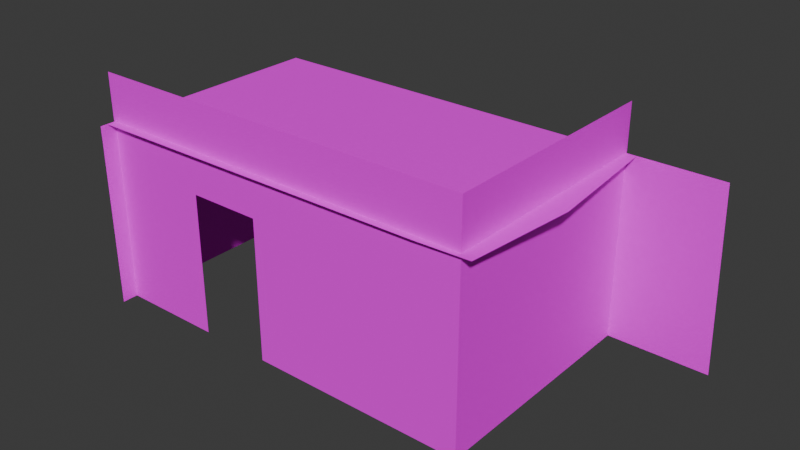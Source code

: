 # Source: FreezerStorage.blend  (saved by Blender 4.2.66; exported with 4.5.12 LTS)
import bpy
from mathutils import Matrix  # noqa: F401  (used for matrix-valued properties, if any)

bpy.ops.wm.read_factory_settings(use_empty=True)
scene = bpy.context.scene
scene.name = 'Scene'

# ---- collections
col_collection = bpy.data.collections.new('Collection'); scene.collection.children.link(col_collection)

# ---- images (referenced by path relative to the original .blend; pixels are not part of the script)
import os
ASSET_DIR = os.environ.get("B2B_ASSET_DIR", "")  # directory of the original .blend (textures are referenced by path, not embedded)
HERE = os.path.dirname(os.path.abspath(__file__))  # packed textures are extracted next to this script under _unpacked/

def load_image(name, relpath, width, height, colorspace="sRGB"):
    """Load a texture the original file referenced (path relative to the .blend, or extracted next to this script)."""
    p = next((c for c in (os.path.join(HERE, relpath), os.path.join(ASSET_DIR, relpath)) if relpath and os.path.exists(c)), "")
    if p:
        img = bpy.data.images.load(p, check_existing=True)
        img.name = name
    else:  # same state as the original file: an image datablock whose file is absent (Cycles renders it pink)
        img = bpy.data.images.new(name, width, height)
        img.source = "FILE"
        img.filepath = "//" + (relpath or name)
    img.colorspace_settings.name = colorspace
    return img
img_metal_03_jpg_001 = load_image('Metal_03.jpg.001', 'Metal_03.jpg', 1024, 1024, 'sRGB')
img_metal_jpg_001 = load_image('Metal.jpg.001', 'Metal.jpg', 1024, 1024, 'sRGB')
img_brick_jpg = load_image('Brick.jpg', 'Brick.jpg', 1024, 1024, 'sRGB')
img_plaste_jpg = load_image('Plaste.jpg', 'Plaste.jpg', 1024, 1024, 'sRGB')
img_wood_01_jpg = load_image('Wood_01.jpg', 'Wood_01.jpg', 1024, 1024, 'sRGB')
img_roof_tiles_jpg = load_image('Roof_tiles.jpg', 'Roof_tiles.jpg', 1024, 1024, 'sRGB')
img_wood_02_jpg = load_image('Wood_02.jpg', 'Wood_02.jpg', 1024, 1024, 'sRGB')
img_wood_05_jpg = load_image('Wood_05.jpg', 'Wood_05.jpg', 1024, 1024, 'sRGB')
img_tiles_02_jpg = load_image('Tiles_02.jpg', 'Tiles_02.jpg', 1024, 1024, 'sRGB')
img_metal_07_jpg = load_image('Metal_07.jpg', 'Metal_07.jpg', 1024, 1024, 'sRGB')
img_door_01_jpg_001 = load_image('Door_01.jpg.001', 'Door_01.jpg', 1024, 1024, 'sRGB')
img_concrete_01_png = load_image('Concrete_01.png', 'Concrete_01.png', 1024, 1024, 'sRGB')
img_metal_10_png = load_image('Metal_10.png', 'Metal_10.png', 1024, 1024, 'sRGB')
img_concrete_02_jpg = load_image('Concrete_02.jpg', 'Concrete_02.jpg', 1024, 1024, 'sRGB')
img_concrete_03_png = load_image('Concrete_03.png', 'Concrete_03.png', 1024, 1024, 'sRGB')
img_marble_jpg = load_image('Marble.jpg', 'Marble.jpg', 1024, 1024, 'sRGB')
img_plastic_jpg_001 = load_image('Plastic.jpg.001', 'Plastic.jpg', 1024, 1024, 'sRGB')

# ---- materials (node trees are filled in below, after node groups)
mat_metal_03 = bpy.data.materials.new('Metal_03')
mat_metal_03.roughness = 1.0
mat_metal_03.specular_intensity = 0.0
mat_metal = bpy.data.materials.new('Metal')
mat_metal.roughness = 1.0
mat_metal.specular_intensity = 0.0
mat_brick = bpy.data.materials.new('Brick')
mat_brick.roughness = 1.0
mat_brick.specular_intensity = 0.0
mat_plaste = bpy.data.materials.new('Plaste')
mat_plaste.roughness = 1.0
mat_plaste.specular_intensity = 0.0
mat_wood_01 = bpy.data.materials.new('Wood_01')
mat_wood_01.roughness = 1.0
mat_wood_01.specular_intensity = 0.0
mat_roof_tiles = bpy.data.materials.new('Roof_tiles')
mat_roof_tiles.roughness = 1.0
mat_roof_tiles.specular_intensity = 0.0
mat_wood_02 = bpy.data.materials.new('Wood_02')
mat_wood_02.roughness = 1.0
mat_wood_02.specular_intensity = 0.0
mat_wood_05 = bpy.data.materials.new('Wood_05')
mat_wood_05.roughness = 1.0
mat_wood_05.specular_intensity = 0.0
mat_tiles_02 = bpy.data.materials.new('Tiles_02')
mat_tiles_02.roughness = 1.0
mat_tiles_02.specular_intensity = 0.0
mat_metal_07 = bpy.data.materials.new('Metal_07')
mat_metal_07.roughness = 1.0
mat_metal_07.specular_intensity = 0.0
mat_door_01 = bpy.data.materials.new('Door_01')
mat_door_01.roughness = 1.0
mat_door_01.specular_intensity = 0.0
mat_concrete_01 = bpy.data.materials.new('Concrete_01')
mat_concrete_01.roughness = 1.0
mat_concrete_01.specular_intensity = 0.0
mat_metal_10 = bpy.data.materials.new('Metal_10')
mat_metal_10.roughness = 1.0
mat_metal_10.specular_intensity = 0.0
mat_concrete_02 = bpy.data.materials.new('Concrete_02')
mat_concrete_02.roughness = 1.0
mat_concrete_02.specular_intensity = 0.0
mat_concrete_03 = bpy.data.materials.new('Concrete_03')
mat_concrete_03.roughness = 1.0
mat_concrete_03.specular_intensity = 0.0
mat_marble = bpy.data.materials.new('Marble')
mat_marble.roughness = 1.0
mat_marble.specular_intensity = 0.0
mat_plastic = bpy.data.materials.new('Plastic')
mat_plastic.roughness = 1.0
mat_plastic.specular_intensity = 0.0

# ---- material node trees
mat_metal_03.use_nodes = True; mat_metal_03.node_tree.nodes.clear()
_N = mat_metal_03.node_tree.nodes; _L = mat_metal_03.node_tree.links
n0 = _N.new('ShaderNodeBsdfPrincipled'); n0.name = 'Principled BSDF'; n0.location = (10, 300)
n0.inputs[2].default_value = 1.0
n0.inputs[13].default_value = 0.0
n0.inputs[27].default_value = (0.0, 0.0, 0.0, 1.0)
n0.inputs[28].default_value = 1.0
n1 = _N.new('ShaderNodeOutputMaterial'); n1.name = 'Material Output'; n1.location = (300, 300)
n2 = _N.new('ShaderNodeNormalMap'); n2.name = 'Normal Map'; n2.location = (-300, -300)
n2.label = 'Normal/Map'
n2.inputs[0].default_value = 0.0
n3 = _N.new('ShaderNodeTexImage'); n3.name = 'Image Texture'; n3.location = (-300, 600)
n3.image = img_metal_03_jpg_001
_L.new(n0.outputs[0], n1.inputs[0])
_L.new(n2.outputs[0], n0.inputs[5])
_L.new(n3.outputs[0], n0.inputs[0])
n1.is_active_output = True
mat_metal.use_nodes = True; mat_metal.node_tree.nodes.clear()
_N = mat_metal.node_tree.nodes; _L = mat_metal.node_tree.links
n0 = _N.new('ShaderNodeBsdfPrincipled'); n0.name = 'Principled BSDF'; n0.location = (10, 300)
n0.inputs[2].default_value = 1.0
n0.inputs[13].default_value = 0.0
n0.inputs[27].default_value = (0.0, 0.0, 0.0, 1.0)
n0.inputs[28].default_value = 1.0
n1 = _N.new('ShaderNodeOutputMaterial'); n1.name = 'Material Output'; n1.location = (300, 300)
n2 = _N.new('ShaderNodeNormalMap'); n2.name = 'Normal Map'; n2.location = (-300, -300)
n2.label = 'Normal/Map'
n2.inputs[0].default_value = 0.0
n3 = _N.new('ShaderNodeTexImage'); n3.name = 'Image Texture'; n3.location = (-300, 600)
n3.image = img_metal_jpg_001
_L.new(n0.outputs[0], n1.inputs[0])
_L.new(n2.outputs[0], n0.inputs[5])
_L.new(n3.outputs[0], n0.inputs[0])
n1.is_active_output = True
mat_brick.use_nodes = True; mat_brick.node_tree.nodes.clear()
_N = mat_brick.node_tree.nodes; _L = mat_brick.node_tree.links
n0 = _N.new('ShaderNodeBsdfPrincipled'); n0.name = 'Principled BSDF'; n0.location = (10, 300)
n0.inputs[2].default_value = 1.0
n0.inputs[13].default_value = 0.0
n0.inputs[27].default_value = (0.0, 0.0, 0.0, 1.0)
n0.inputs[28].default_value = 1.0
n1 = _N.new('ShaderNodeOutputMaterial'); n1.name = 'Material Output'; n1.location = (300, 300)
n2 = _N.new('ShaderNodeNormalMap'); n2.name = 'Normal Map'; n2.location = (-300, -300)
n2.label = 'Normal/Map'
n2.inputs[0].default_value = 0.0
n3 = _N.new('ShaderNodeTexImage'); n3.name = 'Image Texture'; n3.location = (-300, 600)
n3.image = img_brick_jpg
_L.new(n0.outputs[0], n1.inputs[0])
_L.new(n2.outputs[0], n0.inputs[5])
_L.new(n3.outputs[0], n0.inputs[0])
n1.is_active_output = True
mat_plaste.use_nodes = True; mat_plaste.node_tree.nodes.clear()
_N = mat_plaste.node_tree.nodes; _L = mat_plaste.node_tree.links
n0 = _N.new('ShaderNodeBsdfPrincipled'); n0.name = 'Principled BSDF'; n0.location = (10, 300)
n0.inputs[2].default_value = 1.0
n0.inputs[13].default_value = 0.0
n0.inputs[27].default_value = (0.0, 0.0, 0.0, 1.0)
n0.inputs[28].default_value = 1.0
n1 = _N.new('ShaderNodeOutputMaterial'); n1.name = 'Material Output'; n1.location = (300, 300)
n2 = _N.new('ShaderNodeNormalMap'); n2.name = 'Normal Map'; n2.location = (-300, -300)
n2.label = 'Normal/Map'
n2.inputs[0].default_value = 0.0
n3 = _N.new('ShaderNodeTexImage'); n3.name = 'Image Texture'; n3.location = (-300, 600)
n3.image = img_plaste_jpg
_L.new(n0.outputs[0], n1.inputs[0])
_L.new(n2.outputs[0], n0.inputs[5])
_L.new(n3.outputs[0], n0.inputs[0])
n1.is_active_output = True
mat_wood_01.use_nodes = True; mat_wood_01.node_tree.nodes.clear()
_N = mat_wood_01.node_tree.nodes; _L = mat_wood_01.node_tree.links
n0 = _N.new('ShaderNodeBsdfPrincipled'); n0.name = 'Principled BSDF'; n0.location = (10, 300)
n0.inputs[2].default_value = 1.0
n0.inputs[13].default_value = 0.0
n0.inputs[27].default_value = (0.0, 0.0, 0.0, 1.0)
n0.inputs[28].default_value = 1.0
n1 = _N.new('ShaderNodeOutputMaterial'); n1.name = 'Material Output'; n1.location = (300, 300)
n2 = _N.new('ShaderNodeNormalMap'); n2.name = 'Normal Map'; n2.location = (-300, -300)
n2.label = 'Normal/Map'
n2.inputs[0].default_value = 0.0
n3 = _N.new('ShaderNodeTexImage'); n3.name = 'Image Texture'; n3.location = (-300, 600)
n3.image = img_wood_01_jpg
_L.new(n0.outputs[0], n1.inputs[0])
_L.new(n2.outputs[0], n0.inputs[5])
_L.new(n3.outputs[0], n0.inputs[0])
n1.is_active_output = True
mat_roof_tiles.use_nodes = True; mat_roof_tiles.node_tree.nodes.clear()
_N = mat_roof_tiles.node_tree.nodes; _L = mat_roof_tiles.node_tree.links
n0 = _N.new('ShaderNodeBsdfPrincipled'); n0.name = 'Principled BSDF'; n0.location = (10, 300)
n0.inputs[2].default_value = 1.0
n0.inputs[13].default_value = 0.0
n0.inputs[27].default_value = (0.0, 0.0, 0.0, 1.0)
n0.inputs[28].default_value = 1.0
n1 = _N.new('ShaderNodeOutputMaterial'); n1.name = 'Material Output'; n1.location = (300, 300)
n2 = _N.new('ShaderNodeNormalMap'); n2.name = 'Normal Map'; n2.location = (-300, -300)
n2.label = 'Normal/Map'
n2.inputs[0].default_value = 0.0
n3 = _N.new('ShaderNodeTexImage'); n3.name = 'Image Texture'; n3.location = (-300, 600)
n3.image = img_roof_tiles_jpg
_L.new(n0.outputs[0], n1.inputs[0])
_L.new(n2.outputs[0], n0.inputs[5])
_L.new(n3.outputs[0], n0.inputs[0])
n1.is_active_output = True
mat_wood_02.use_nodes = True; mat_wood_02.node_tree.nodes.clear()
_N = mat_wood_02.node_tree.nodes; _L = mat_wood_02.node_tree.links
n0 = _N.new('ShaderNodeBsdfPrincipled'); n0.name = 'Principled BSDF'; n0.location = (10, 300)
n0.inputs[2].default_value = 1.0
n0.inputs[13].default_value = 0.0
n0.inputs[27].default_value = (0.0, 0.0, 0.0, 1.0)
n0.inputs[28].default_value = 1.0
n1 = _N.new('ShaderNodeOutputMaterial'); n1.name = 'Material Output'; n1.location = (300, 300)
n2 = _N.new('ShaderNodeNormalMap'); n2.name = 'Normal Map'; n2.location = (-300, -300)
n2.label = 'Normal/Map'
n2.inputs[0].default_value = 0.0
n3 = _N.new('ShaderNodeTexImage'); n3.name = 'Image Texture'; n3.location = (-300, 600)
n3.image = img_wood_02_jpg
_L.new(n0.outputs[0], n1.inputs[0])
_L.new(n2.outputs[0], n0.inputs[5])
_L.new(n3.outputs[0], n0.inputs[0])
n1.is_active_output = True
mat_wood_05.use_nodes = True; mat_wood_05.node_tree.nodes.clear()
_N = mat_wood_05.node_tree.nodes; _L = mat_wood_05.node_tree.links
n0 = _N.new('ShaderNodeBsdfPrincipled'); n0.name = 'Principled BSDF'; n0.location = (10, 300)
n0.inputs[2].default_value = 1.0
n0.inputs[13].default_value = 0.0
n0.inputs[27].default_value = (0.0, 0.0, 0.0, 1.0)
n0.inputs[28].default_value = 1.0
n1 = _N.new('ShaderNodeOutputMaterial'); n1.name = 'Material Output'; n1.location = (300, 300)
n2 = _N.new('ShaderNodeNormalMap'); n2.name = 'Normal Map'; n2.location = (-300, -300)
n2.label = 'Normal/Map'
n2.inputs[0].default_value = 0.0
n3 = _N.new('ShaderNodeTexImage'); n3.name = 'Image Texture'; n3.location = (-300, 600)
n3.image = img_wood_05_jpg
_L.new(n0.outputs[0], n1.inputs[0])
_L.new(n2.outputs[0], n0.inputs[5])
_L.new(n3.outputs[0], n0.inputs[0])
n1.is_active_output = True
mat_tiles_02.use_nodes = True; mat_tiles_02.node_tree.nodes.clear()
_N = mat_tiles_02.node_tree.nodes; _L = mat_tiles_02.node_tree.links
n0 = _N.new('ShaderNodeBsdfPrincipled'); n0.name = 'Principled BSDF'; n0.location = (10, 300)
n0.inputs[2].default_value = 1.0
n0.inputs[13].default_value = 0.0
n0.inputs[27].default_value = (0.0, 0.0, 0.0, 1.0)
n0.inputs[28].default_value = 1.0
n1 = _N.new('ShaderNodeOutputMaterial'); n1.name = 'Material Output'; n1.location = (300, 300)
n2 = _N.new('ShaderNodeNormalMap'); n2.name = 'Normal Map'; n2.location = (-300, -300)
n2.label = 'Normal/Map'
n2.inputs[0].default_value = 0.0
n3 = _N.new('ShaderNodeTexImage'); n3.name = 'Image Texture'; n3.location = (-300, 600)
n3.image = img_tiles_02_jpg
_L.new(n0.outputs[0], n1.inputs[0])
_L.new(n2.outputs[0], n0.inputs[5])
_L.new(n3.outputs[0], n0.inputs[0])
n1.is_active_output = True
mat_metal_07.use_nodes = True; mat_metal_07.node_tree.nodes.clear()
_N = mat_metal_07.node_tree.nodes; _L = mat_metal_07.node_tree.links
n0 = _N.new('ShaderNodeBsdfPrincipled'); n0.name = 'Principled BSDF'; n0.location = (10, 300)
n0.inputs[2].default_value = 1.0
n0.inputs[13].default_value = 0.0
n0.inputs[27].default_value = (0.0, 0.0, 0.0, 1.0)
n0.inputs[28].default_value = 1.0
n1 = _N.new('ShaderNodeOutputMaterial'); n1.name = 'Material Output'; n1.location = (300, 300)
n2 = _N.new('ShaderNodeNormalMap'); n2.name = 'Normal Map'; n2.location = (-300, -300)
n2.label = 'Normal/Map'
n2.inputs[0].default_value = 0.0
n3 = _N.new('ShaderNodeTexImage'); n3.name = 'Image Texture'; n3.location = (-300, 600)
n3.image = img_metal_07_jpg
_L.new(n0.outputs[0], n1.inputs[0])
_L.new(n2.outputs[0], n0.inputs[5])
_L.new(n3.outputs[0], n0.inputs[0])
n1.is_active_output = True
mat_door_01.use_nodes = True; mat_door_01.node_tree.nodes.clear()
_N = mat_door_01.node_tree.nodes; _L = mat_door_01.node_tree.links
n0 = _N.new('ShaderNodeBsdfPrincipled'); n0.name = 'Principled BSDF'; n0.location = (10, 300)
n0.inputs[2].default_value = 1.0
n0.inputs[13].default_value = 0.0
n0.inputs[27].default_value = (0.0, 0.0, 0.0, 1.0)
n0.inputs[28].default_value = 1.0
n1 = _N.new('ShaderNodeOutputMaterial'); n1.name = 'Material Output'; n1.location = (300, 300)
n2 = _N.new('ShaderNodeNormalMap'); n2.name = 'Normal Map'; n2.location = (-300, -300)
n2.label = 'Normal/Map'
n2.inputs[0].default_value = 0.0
n3 = _N.new('ShaderNodeTexImage'); n3.name = 'Image Texture'; n3.location = (-300, 600)
n3.image = img_door_01_jpg_001
_L.new(n0.outputs[0], n1.inputs[0])
_L.new(n2.outputs[0], n0.inputs[5])
_L.new(n3.outputs[0], n0.inputs[0])
n1.is_active_output = True
mat_concrete_01.use_nodes = True; mat_concrete_01.node_tree.nodes.clear()
_N = mat_concrete_01.node_tree.nodes; _L = mat_concrete_01.node_tree.links
n0 = _N.new('ShaderNodeBsdfPrincipled'); n0.name = 'Principled BSDF'; n0.location = (10, 300)
n0.inputs[2].default_value = 1.0
n0.inputs[13].default_value = 0.0
n0.inputs[27].default_value = (0.0, 0.0, 0.0, 1.0)
n0.inputs[28].default_value = 1.0
n1 = _N.new('ShaderNodeOutputMaterial'); n1.name = 'Material Output'; n1.location = (300, 300)
n2 = _N.new('ShaderNodeNormalMap'); n2.name = 'Normal Map'; n2.location = (-300, -300)
n2.label = 'Normal/Map'
n2.inputs[0].default_value = 0.0
n3 = _N.new('ShaderNodeTexImage'); n3.name = 'Image Texture'; n3.location = (-300, 600)
n3.image = img_concrete_01_png
_L.new(n0.outputs[0], n1.inputs[0])
_L.new(n2.outputs[0], n0.inputs[5])
_L.new(n3.outputs[0], n0.inputs[0])
n1.is_active_output = True
mat_metal_10.use_nodes = True; mat_metal_10.node_tree.nodes.clear()
_N = mat_metal_10.node_tree.nodes; _L = mat_metal_10.node_tree.links
n0 = _N.new('ShaderNodeBsdfPrincipled'); n0.name = 'Principled BSDF'; n0.location = (10, 300)
n0.inputs[2].default_value = 1.0
n0.inputs[13].default_value = 0.0
n0.inputs[27].default_value = (0.0, 0.0, 0.0, 1.0)
n0.inputs[28].default_value = 1.0
n1 = _N.new('ShaderNodeOutputMaterial'); n1.name = 'Material Output'; n1.location = (300, 300)
n2 = _N.new('ShaderNodeNormalMap'); n2.name = 'Normal Map'; n2.location = (-300, -300)
n2.label = 'Normal/Map'
n2.inputs[0].default_value = 0.0
n3 = _N.new('ShaderNodeTexImage'); n3.name = 'Image Texture'; n3.location = (-300, 600)
n3.image = img_metal_10_png
_L.new(n0.outputs[0], n1.inputs[0])
_L.new(n2.outputs[0], n0.inputs[5])
_L.new(n3.outputs[0], n0.inputs[0])
n1.is_active_output = True
mat_concrete_02.use_nodes = True; mat_concrete_02.node_tree.nodes.clear()
_N = mat_concrete_02.node_tree.nodes; _L = mat_concrete_02.node_tree.links
n0 = _N.new('ShaderNodeBsdfPrincipled'); n0.name = 'Principled BSDF'; n0.location = (10, 300)
n0.inputs[2].default_value = 1.0
n0.inputs[13].default_value = 0.0
n0.inputs[27].default_value = (0.0, 0.0, 0.0, 1.0)
n0.inputs[28].default_value = 1.0
n1 = _N.new('ShaderNodeOutputMaterial'); n1.name = 'Material Output'; n1.location = (300, 300)
n2 = _N.new('ShaderNodeNormalMap'); n2.name = 'Normal Map'; n2.location = (-300, -300)
n2.label = 'Normal/Map'
n2.inputs[0].default_value = 0.0
n3 = _N.new('ShaderNodeTexImage'); n3.name = 'Image Texture'; n3.location = (-300, 600)
n3.image = img_concrete_02_jpg
_L.new(n0.outputs[0], n1.inputs[0])
_L.new(n2.outputs[0], n0.inputs[5])
_L.new(n3.outputs[0], n0.inputs[0])
n1.is_active_output = True
mat_concrete_03.use_nodes = True; mat_concrete_03.node_tree.nodes.clear()
_N = mat_concrete_03.node_tree.nodes; _L = mat_concrete_03.node_tree.links
n0 = _N.new('ShaderNodeBsdfPrincipled'); n0.name = 'Principled BSDF'; n0.location = (10, 300)
n0.inputs[2].default_value = 1.0
n0.inputs[13].default_value = 0.0
n0.inputs[27].default_value = (0.0, 0.0, 0.0, 1.0)
n0.inputs[28].default_value = 1.0
n1 = _N.new('ShaderNodeOutputMaterial'); n1.name = 'Material Output'; n1.location = (300, 300)
n2 = _N.new('ShaderNodeNormalMap'); n2.name = 'Normal Map'; n2.location = (-300, -300)
n2.label = 'Normal/Map'
n2.inputs[0].default_value = 0.0
n3 = _N.new('ShaderNodeTexImage'); n3.name = 'Image Texture'; n3.location = (-300, 600)
n3.image = img_concrete_03_png
_L.new(n0.outputs[0], n1.inputs[0])
_L.new(n2.outputs[0], n0.inputs[5])
_L.new(n3.outputs[0], n0.inputs[0])
n1.is_active_output = True
mat_marble.use_nodes = True; mat_marble.node_tree.nodes.clear()
_N = mat_marble.node_tree.nodes; _L = mat_marble.node_tree.links
n0 = _N.new('ShaderNodeBsdfPrincipled'); n0.name = 'Principled BSDF'; n0.location = (10, 300)
n0.inputs[2].default_value = 1.0
n0.inputs[13].default_value = 0.0
n0.inputs[27].default_value = (0.0, 0.0, 0.0, 1.0)
n0.inputs[28].default_value = 1.0
n1 = _N.new('ShaderNodeOutputMaterial'); n1.name = 'Material Output'; n1.location = (300, 300)
n2 = _N.new('ShaderNodeNormalMap'); n2.name = 'Normal Map'; n2.location = (-300, -300)
n2.label = 'Normal/Map'
n2.inputs[0].default_value = 0.0
n3 = _N.new('ShaderNodeTexImage'); n3.name = 'Image Texture'; n3.location = (-300, 600)
n3.image = img_marble_jpg
_L.new(n0.outputs[0], n1.inputs[0])
_L.new(n2.outputs[0], n0.inputs[5])
_L.new(n3.outputs[0], n0.inputs[0])
n1.is_active_output = True
mat_plastic.use_nodes = True; mat_plastic.node_tree.nodes.clear()
_N = mat_plastic.node_tree.nodes; _L = mat_plastic.node_tree.links
n0 = _N.new('ShaderNodeBsdfPrincipled'); n0.name = 'Principled BSDF'; n0.location = (10, 300)
n0.inputs[2].default_value = 1.0
n0.inputs[13].default_value = 0.0
n0.inputs[27].default_value = (0.0, 0.0, 0.0, 1.0)
n0.inputs[28].default_value = 1.0
n1 = _N.new('ShaderNodeOutputMaterial'); n1.name = 'Material Output'; n1.location = (300, 300)
n2 = _N.new('ShaderNodeNormalMap'); n2.name = 'Normal Map'; n2.location = (-300, -300)
n2.label = 'Normal/Map'
n2.inputs[0].default_value = 0.0
n3 = _N.new('ShaderNodeTexImage'); n3.name = 'Image Texture'; n3.location = (-300, 600)
n3.image = img_plastic_jpg_001
_L.new(n0.outputs[0], n1.inputs[0])
_L.new(n2.outputs[0], n0.inputs[5])
_L.new(n3.outputs[0], n0.inputs[0])
n1.is_active_output = True

# ---- world
world_world = bpy.data.worlds.new('World'); scene.world = world_world
world_world.use_nodes = True; world_world.node_tree.nodes.clear()
_N = world_world.node_tree.nodes; _L = world_world.node_tree.links
n0 = _N.new('ShaderNodeOutputWorld'); n0.name = 'World Output'; n0.location = (300, 300)
n1 = _N.new('ShaderNodeBackground'); n1.name = 'Background'; n1.location = (10, 300)
n1.inputs[0].default_value = (0.05088, 0.05088, 0.05088, 1.0)
_L.new(n1.outputs[0], n0.inputs[0])
n0.is_active_output = True
world_world.color = (0.05088, 0.05088, 0.05088)
world_world.sun_shadow_jitter_overblur = 0.0

# ---- meshes
me_diner_001 = bpy.data.meshes.new('DINER.001')
me_diner_001.from_pydata([(2.9, 4.241, -2.21), (2.9, 4.241, 1.277), (-1.527, -3.222, -2.21), (-1.527, -3.222, 2.169), (-1.527, 4.272, -2.21), (-1.527, 4.272, 2.169), (2.923, -3.222, 2.169), (2.923, -3.222, -2.21), (-1.833, 4.241, 1.277), (-1.83, 4.241, -2.21), (-1.527, 0.882, 0.4797), (-1.527, 0.882, -2.21), (-1.527, 2.248, 0.4797), (-1.527, 2.248, -2.21), (2.9, -5.01, 1.277), (2.9, -5.128, -2.21), (0.484, -3.651, 1.277), (-1.646, -2.452, 1.277), (2.9, -3.418, 1.277), (-1.609, -3.459, 1.277), (-1.7, 4.241, 1.277)], [], [(15, 14, 18, 1, 0), (12, 13, 4, 5, 3, 2, 11, 10), (2, 3, 6, 7), (20, 8, 9, 0, 1), (16, 19, 17), (20, 1, 18, 16, 17)])
me_diner_001.polygons.foreach_set('use_smooth', [True] * 6)
me_diner_001.polygons.foreach_set('material_index', [9, 9, 9, 9, 12, 12])
_k = set([(0, 1), (0, 9), (0, 15), (1, 18), (1, 20), (2, 3), (8, 20), (14, 18)])
me_diner_001.attributes.new('sharp_edge', 'BOOLEAN', 'EDGE').data.foreach_set('value', [ (min(e.vertices), max(e.vertices)) in _k for e in me_diner_001.edges])
_uv = me_diner_001.uv_layers.new(name='UVMap')
_uv.uv.foreach_set('vector', [0.8332, 0.008401, 0.8593, 0.9245, 1.211, 0.9245, 2.9, 0.9245, 2.9, 0.008401, 2.461, 0.7151, 2.461, 0.008401, 2.907, 0.008401, 2.907, 1.159, 1.254, 1.159, 1.254, 0.008401, 2.159, 0.008401, 2.159, 0.7151, 0.04276, 0.008401, 0.04276, 1.159, 1.025, 1.159, 1.025, 0.008401, 0.004669, 0.9245, -0.02472, 0.9245, -0.02404, 0.008401, 1.02, 0.008401, 1.02, 0.9245, -1.986, 0.5699, -1.865, 1.827, -1.231, 1.849, 2.986, 1.881, 2.986, -0.8812, -1.839, -0.8812, -1.986, 0.5699, -1.231, 1.849])
me_diner_001.materials.append(mat_metal_03)
me_diner_001.materials.append(mat_metal)
me_diner_001.materials.append(mat_brick)
me_diner_001.materials.append(mat_plaste)
me_diner_001.materials.append(mat_wood_01)
me_diner_001.materials.append(mat_roof_tiles)
me_diner_001.materials.append(mat_wood_02)
me_diner_001.materials.append(mat_wood_05)
me_diner_001.materials.append(mat_tiles_02)
me_diner_001.materials.append(mat_metal_07)
me_diner_001.materials.append(mat_door_01)
me_diner_001.materials.append(mat_concrete_01)
me_diner_001.materials.append(mat_metal_10)
me_diner_001.materials.append(mat_concrete_02)
me_diner_001.materials.append(mat_concrete_03)
me_diner_001.materials.append(mat_marble)
me_diner_001.materials.append(mat_plastic)
me_diner_001.update()
me_diner_001.normals_split_custom_set([tuple(v) for v in zip(*[iter([-1.0, 4.348e-06, 4.305e-05, -1.0, 4.348e-06, 4.305e-05, -1.0, 4.348e-06, 4.305e-05, -1.0, 4.348e-06, 4.305e-05, -1.0, 4.348e-06, 4.305e-05, 1.0, -1.376e-05, -1.932e-05, 1.0, -1.376e-05, -1.932e-05, 1.0, -1.376e-05, -1.932e-05, 1.0, -1.376e-05, -1.932e-05, 1.0, -1.376e-05, -1.932e-05, 1.0, -1.376e-05, -1.932e-05, 1.0, -1.376e-05, -1.932e-05, 1.0, -1.376e-05, -1.932e-05, 0.0, 1.0, 0.0, 0.0, 1.0, 0.0, 0.0, 1.0, 0.0, 0.0, 1.0, 0.0, -1.209e-06, -1.0, 1.178e-05, -1.209e-06, -1.0, 1.178e-05, -1.209e-06, -1.0, 1.178e-05, -1.209e-06, -1.0, 1.178e-05, -1.209e-06, -1.0, 1.178e-05, -8.888e-09, 0.0, -1.0, 0.0, 0.0, -1.0, -6.966e-09, 0.0, -1.0, -1.037e-08, 0.0, -1.0, -1.037e-08, 0.0, -1.0, -1.037e-08, 0.0, -1.0, -8.888e-09, 0.0, -1.0, -6.966e-09, 0.0, -1.0])] * 3)])

# ---- objects
ob_diner_001 = bpy.data.objects.new('DINER.001', me_diner_001)

# ---- transforms, parenting, visibility, modifiers, constraints
ob_diner_001.location = (1.635, 0.02118, 1.924)
ob_diner_001.rotation_euler = (-1.629e-07, -0.0, 1.571)
ob_diner_001.color = (0.8, 0.8, 0.8, 1.0)

# ---- collection membership
col_collection.objects.link(ob_diner_001)

# ---- scene / render settings (as saved in the file)
scene.frame_start = 1; scene.frame_end = 250; scene.frame_set(1)
scene.render.engine = 'BLENDER_EEVEE_NEXT'
bpy.context.view_layer.update()

# ---- added for rendering (the .blend has no active camera and no usable light): camera, sun
cam_auto = bpy.data.cameras.new('AutoCamera')
cam_auto.lens = 50.0
cam_auto.sensor_width = 36.0
cam_auto.clip_end = 1000.0
ob_auto_camera = bpy.data.objects.new('AutoCamera', cam_auto)
scene.collection.objects.link(ob_auto_camera)
ob_auto_camera.location = (12.6191, -12.1006, 10.3486)
ob_auto_camera.rotation_euler = (1.09748, -7.21219e-08, 0.694738)
scene.camera = ob_auto_camera
light_auto_sun = bpy.data.lights.new('AutoSun', 'SUN')
light_auto_sun.energy = 3.0
light_auto_sun.angle = 0.0523599
ob_auto_sun = bpy.data.objects.new('AutoSun', light_auto_sun)
scene.collection.objects.link(ob_auto_sun)
ob_auto_sun.rotation_euler = (0.872665, 0.174533, 0.523599)
bpy.context.view_layer.update()
